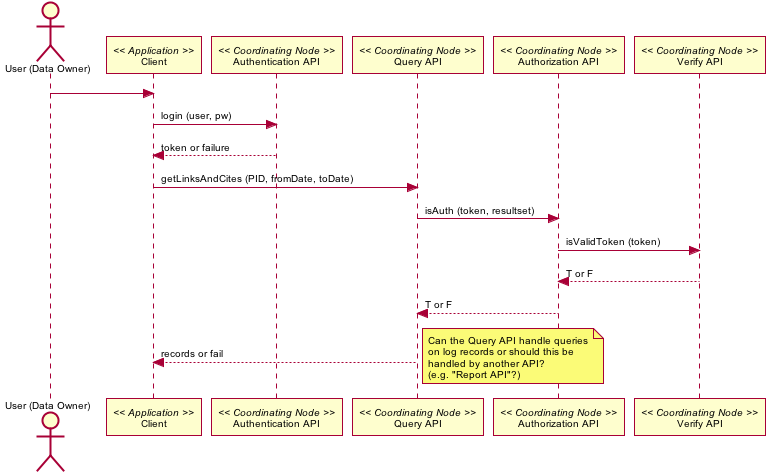

The diagram above was rendered by PlantUML. Its source (embedded in the PNG):
@startuml images/22_seq.png
skinparam activityFontColor black
skinparam activityFontSize 10
skinparam activityFontName arial
skinparam activityArrowFontColor black
skinparam activityArrowFontSize 10
skinparam activityArrowFontName arial
skinparam classArrowFontColor black
skinparam classArrowFontSize 10
skinparam classArrowFontName arial
skinparam classAttributeFontColor black
skinparam classAttributeFontSize 10
skinparam classAttributeFontName arial
skinparam classFontColor black
skinparam classFontSize 10
skinparam classFontName arial
skinparam componentFontColor black
skinparam componentFontSize 10
skinparam componentFontName arial
skinparam componentArrowFontColor black
skinparam componentArrowFontSize 10
skinparam componentArrowFontName arial
skinparam noteFontColor black
skinparam noteFontSize 10
skinparam noteFontName arial
skinparam packageFontColor black
skinparam packageFontSize 10
skinparam packageFontName arial
skinparam sequenceActorFontColor black
skinparam sequenceActorFontSize 10
skinparam sequenceActorFontName arial
skinparam sequenceArrowFontColor black
skinparam sequenceArrowFontSize 10
skinparam sequenceArrowFontName arial
skinparam sequenceGroupingFontColor black
skinparam sequenceGroupingFontSize 10
skinparam sequenceGroupingFontName arial
skinparam sequenceGroupingHeaderFontColor black
skinparam sequenceGroupingHeaderFontSize 10
skinparam sequenceGroupingHeaderFontName arial
skinparam sequenceParticipantFontColor black
skinparam sequenceParticipantFontSize 10
skinparam sequenceParticipantFontName arial
skinparam sequenceTitleFontColor black
skinparam sequenceTitleFontSize 10
skinparam sequenceTitleFontName arial
skinparam titleFontColor black
skinparam titleFontSize 10
skinparam titleFontName arial
skinparam usecaseFontColor black
skinparam usecaseFontSize 7
skinparam usecaseFontName arial
skinparam usecaseActorFontColor black
skinparam usecaseActorFontSize 7
skinparam usecaseActorFontName arial
skinparam usecaseArrowFontColor black
skinparam usecaseArrowFontSize 7
skinparam usecaseArrowFontName arial
actor "User (Data Owner)" as user
participant "Client" as app_client << Application >>
user -> app_client
participant "Authentication API" as c_authenticate << Coordinating Node >>
app_client -> c_authenticate: login (user, pw)
app_client <-- c_authenticate: token or failure
participant "Query API" as c_query << Coordinating Node >>
app_client -> c_query: getLinksAndCites (PID, fromDate, toDate)
participant "Authorization API" as c_authorize << Coordinating Node >>
c_query -> c_authorize: isAuth (token, resultset)
participant "Verify API" as c_ver << Coordinating Node >>
c_authorize -> c_ver: isValidToken (token)
c_authorize <-- c_ver: T or F
c_query <-- c_authorize: T or F
app_client <-- c_query: records or fail
note right
Can the Query API handle queries
on log records or should this be
handled by another API?
(e.g. "Report API"?)
end note
@enduml